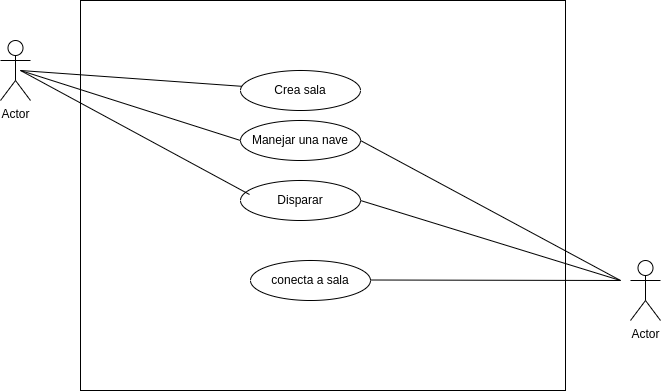

The diagram above was exported from draw.io. Its source (the exported page's mxGraphModel, read from the mxfile embedded in the PNG):
<mxGraphModel dx="1667" dy="773" grid="1" gridSize="10" guides="1" tooltips="1" connect="1" arrows="1" fold="1" page="1" pageScale="1" pageWidth="827" pageHeight="1169" math="0" shadow="0">
  <root>
    <mxCell id="0" />
    <mxCell id="1" parent="0" />
    <mxCell id="wGIqsqcIAGiL_RvgHa4S-2" value="" style="whiteSpace=wrap;html=1;verticalAlign=top;" parent="1" vertex="1">
      <mxGeometry x="160" y="80" width="485" height="390" as="geometry" />
    </mxCell>
    <mxCell id="wGIqsqcIAGiL_RvgHa4S-1" value="Actor" style="shape=umlActor;verticalLabelPosition=bottom;verticalAlign=top;html=1;outlineConnect=0;" parent="1" vertex="1">
      <mxGeometry x="80" y="120" width="30" height="60" as="geometry" />
    </mxCell>
    <mxCell id="wGIqsqcIAGiL_RvgHa4S-4" value="Crea sala" style="ellipse;whiteSpace=wrap;html=1;" parent="1" vertex="1">
      <mxGeometry x="320" y="150" width="120" height="40" as="geometry" />
    </mxCell>
    <mxCell id="wGIqsqcIAGiL_RvgHa4S-8" value="Actor" style="shape=umlActor;verticalLabelPosition=bottom;verticalAlign=top;html=1;outlineConnect=0;" parent="1" vertex="1">
      <mxGeometry x="710" y="340" width="30" height="60" as="geometry" />
    </mxCell>
    <mxCell id="wGIqsqcIAGiL_RvgHa4S-11" value="conecta a sala" style="ellipse;whiteSpace=wrap;html=1;" parent="1" vertex="1">
      <mxGeometry x="330" y="340" width="120" height="40" as="geometry" />
    </mxCell>
    <mxCell id="wGIqsqcIAGiL_RvgHa4S-14" value="Manejar una nave" style="ellipse;whiteSpace=wrap;html=1;" parent="1" vertex="1">
      <mxGeometry x="320" y="200" width="120" height="40" as="geometry" />
    </mxCell>
    <mxCell id="wGIqsqcIAGiL_RvgHa4S-15" value="Disparar" style="ellipse;whiteSpace=wrap;html=1;" parent="1" vertex="1">
      <mxGeometry x="320" y="260" width="120" height="40" as="geometry" />
    </mxCell>
    <mxCell id="wGIqsqcIAGiL_RvgHa4S-16" value="" style="endArrow=none;html=1;rounded=0;" parent="1" target="wGIqsqcIAGiL_RvgHa4S-4" edge="1">
      <mxGeometry width="50" height="50" relative="1" as="geometry">
        <mxPoint x="100" y="150" as="sourcePoint" />
        <mxPoint x="150" y="100" as="targetPoint" />
      </mxGeometry>
    </mxCell>
    <mxCell id="wGIqsqcIAGiL_RvgHa4S-17" value="" style="endArrow=none;html=1;rounded=0;" parent="1" edge="1">
      <mxGeometry width="50" height="50" relative="1" as="geometry">
        <mxPoint x="450" y="359.5" as="sourcePoint" />
        <mxPoint x="700" y="360" as="targetPoint" />
      </mxGeometry>
    </mxCell>
    <mxCell id="wGIqsqcIAGiL_RvgHa4S-18" value="" style="endArrow=none;html=1;rounded=0;exitX=1;exitY=0.5;exitDx=0;exitDy=0;" parent="1" source="wGIqsqcIAGiL_RvgHa4S-15" edge="1">
      <mxGeometry width="50" height="50" relative="1" as="geometry">
        <mxPoint x="460" y="369.5" as="sourcePoint" />
        <mxPoint x="700" y="360" as="targetPoint" />
      </mxGeometry>
    </mxCell>
    <mxCell id="wGIqsqcIAGiL_RvgHa4S-19" value="" style="endArrow=none;html=1;rounded=0;exitX=1;exitY=0.5;exitDx=0;exitDy=0;entryX=0.075;entryY=0.35;entryDx=0;entryDy=0;entryPerimeter=0;" parent="1" target="wGIqsqcIAGiL_RvgHa4S-15" edge="1">
      <mxGeometry width="50" height="50" relative="1" as="geometry">
        <mxPoint x="100" y="150" as="sourcePoint" />
        <mxPoint x="370" y="230" as="targetPoint" />
      </mxGeometry>
    </mxCell>
    <mxCell id="wGIqsqcIAGiL_RvgHa4S-20" value="" style="endArrow=none;html=1;rounded=0;entryX=0;entryY=0.5;entryDx=0;entryDy=0;" parent="1" target="wGIqsqcIAGiL_RvgHa4S-14" edge="1">
      <mxGeometry width="50" height="50" relative="1" as="geometry">
        <mxPoint x="100" y="150" as="sourcePoint" />
        <mxPoint x="339" y="294" as="targetPoint" />
      </mxGeometry>
    </mxCell>
    <mxCell id="wGIqsqcIAGiL_RvgHa4S-21" value="" style="endArrow=none;html=1;rounded=0;" parent="1" edge="1">
      <mxGeometry width="50" height="50" relative="1" as="geometry">
        <mxPoint x="440" y="220" as="sourcePoint" />
        <mxPoint x="700" y="360" as="targetPoint" />
      </mxGeometry>
    </mxCell>
  </root>
</mxGraphModel>